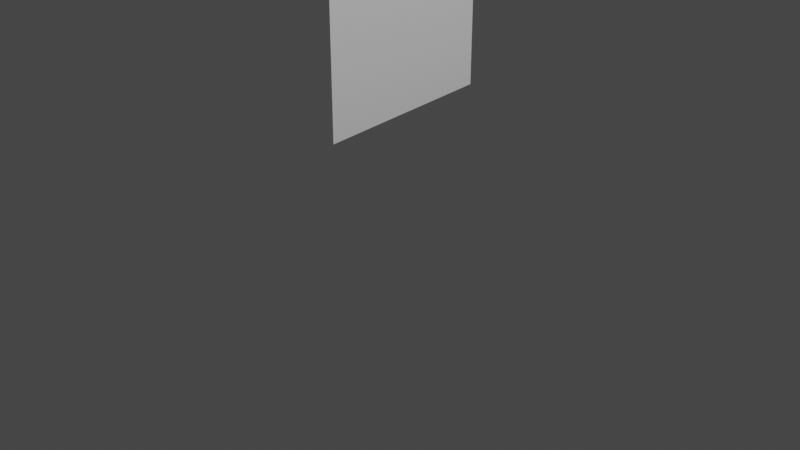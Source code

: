 # Source: Axe.blend  (saved by Blender 2.90.8; exported with 4.5.12 LTS)
import bpy
from mathutils import Matrix  # noqa: F401  (used for matrix-valued properties, if any)

bpy.ops.wm.read_factory_settings(use_empty=True)
scene = bpy.context.scene
scene.name = 'Scene'

# ---- collections
col_collection = bpy.data.collections.new('Collection'); scene.collection.children.link(col_collection)

# ---- world
world_world = bpy.data.worlds.new('World'); scene.world = world_world
world_world.use_nodes = True; world_world.node_tree.nodes.clear()
_N = world_world.node_tree.nodes; _L = world_world.node_tree.links
n0 = _N.new('ShaderNodeOutputWorld'); n0.name = 'World Output'; n0.location = (300, 300)
n1 = _N.new('ShaderNodeBackground'); n1.name = 'Background'; n1.location = (10, 300)
n1.inputs[0].default_value = (0.05088, 0.05088, 0.05088, 1.0)
_L.new(n1.outputs[0], n0.inputs[0])
n0.is_active_output = True
world_world.color = (0.05088, 0.05088, 0.05088)
world_world.use_sun_shadow = False
world_world.sun_shadow_jitter_overblur = 0.0

# ---- cameras
cam_camera = bpy.data.cameras.new('Camera')
cam_camera.clip_end = 100.0
cam_camera.ortho_scale = 7.314

# ---- lights
light_light = bpy.data.lights.new('Light', 'POINT')
light_light.transmission_factor = 0.0
light_light.energy = 1000.0
light_light.shadow_soft_size = 0.1
light_light.shadow_maximum_resolution = 0.006
light_light.use_absolute_resolution = True

# ---- meshes
me_plane = bpy.data.meshes.new('Plane')
me_plane.from_pydata([(-1.0, -1.0, 0.0), (1.0, -1.0, 0.0), (-1.0, 1.0, 0.0), (1.0, 1.0, 0.0)], [], [(0, 1, 3, 2)])
_uv = me_plane.uv_layers.new(name='UVMap')
_uv.uv.foreach_set('vector', [0.0, 0.0, 1.0, 0.0, 1.0, 1.0, 0.0, 1.0])
me_plane.use_remesh_fix_poles = True
me_plane.use_remesh_preserve_attributes = False
me_plane.use_mirror_vertex_groups = False
me_plane.update()

# ---- objects
ob_camera = bpy.data.objects.new('Camera', cam_camera)
ob_light = bpy.data.objects.new('Light', light_light)
ob_mball = bpy.data.objects.new('Mball', None)
ob_plane = bpy.data.objects.new('Plane', me_plane)

# ---- transforms, parenting, visibility, modifiers, constraints
ob_camera.location = (7.359, -6.926, 4.946)
ob_camera.rotation_euler = (1.109, 0.0, 0.8149)
ob_camera.lock_rotations_4d = False
ob_camera.empty_display_type = 'ARROWS'
ob_camera.color = (0.0, 0.0, 0.0, 0.0)
ob_camera.display_type = 'WIRE'
ob_camera.lineart.crease_threshold = 0.0
ob_light.location = (4.076, 1.005, 5.904)
ob_light.rotation_euler = (0.6503, 0.05522, 1.866)
ob_light.lock_rotations_4d = False
ob_light.empty_display_type = 'ARROWS'
ob_light.color = (0.0, 0.0, 0.0, 0.0)
ob_light.lineart.crease_threshold = 0.0
ob_mball.location = (0.0, 0.0, 0.0)
ob_mball.rotation_euler = (0.0, 1.571, 0.0)
ob_mball.scale = (0.75, 0.05, 0.05)
ob_mball.empty_image_offset = (0.0, 0.0)
ob_mball.lineart.crease_threshold = 0.0
ob_plane.location = (0.01097, 0.5113, 1.082)
ob_plane.rotation_euler = (0.0, 1.571, 0.0)
ob_plane.scale = (0.5, 0.5, 0.1)
ob_plane.lineart.crease_threshold = 0.0

# ---- collection membership
col_collection.objects.link(ob_camera)
col_collection.objects.link(ob_light)
col_collection.objects.link(ob_mball)
col_collection.objects.link(ob_plane)

# ---- scene / render settings (as saved in the file)
scene.frame_start = 1; scene.frame_end = 250; scene.frame_set(1)
scene.render.engine = 'BLENDER_EEVEE_NEXT'
scene.cycles.use_denoising = False
scene.cycles.samples = 128
scene.cycles.sampling_pattern = 'TABULATED_SOBOL'
scene.cycles.use_adaptive_sampling = False
scene.cycles.use_light_tree = False
scene.view_settings.view_transform = 'Filmic'
bpy.context.view_layer.update()

# ---- added for rendering (the .blend has no active camera): camera
cam_auto = bpy.data.cameras.new('AutoCamera')
cam_auto.lens = 50.0
cam_auto.sensor_width = 36.0
cam_auto.clip_end = 1000.0
ob_auto_camera = bpy.data.objects.new('AutoCamera', cam_auto)
scene.collection.objects.link(ob_auto_camera)
ob_auto_camera.location = (3.09904, -3.24154, 2.47923)
ob_auto_camera.rotation_euler = (1.09748, -7.21219e-08, 0.694738)
scene.camera = ob_auto_camera
bpy.context.view_layer.update()
